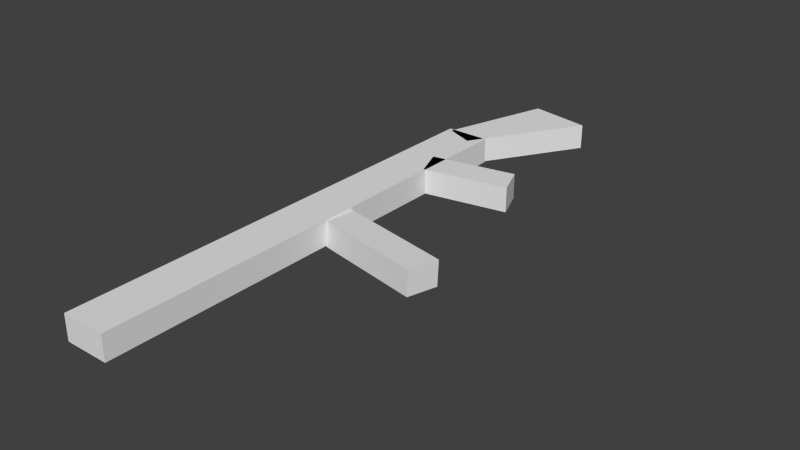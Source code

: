 # Source: ak47.blend  (saved by Blender 2.71.0; exported with 4.5.12 LTS)
import bpy
from mathutils import Matrix  # noqa: F401  (used for matrix-valued properties, if any)

bpy.ops.wm.read_factory_settings(use_empty=True)
scene = bpy.context.scene
scene.name = 'Scene'

# ---- collections
col_collection_1 = bpy.data.collections.new('Collection 1'); scene.collection.children.link(col_collection_1)

# ---- materials (node trees are filled in below, after node groups)
mat_material_001 = bpy.data.materials.new('Material.001')
mat_material_001.alpha_threshold = 0.0
mat_material_001.use_transparent_shadow = False
mat_material_001.roughness = 0.5
mat_material_001.line_color = (0.0, 0.0, 0.0, 1.0)
mat_material_002 = bpy.data.materials.new('Material.002')
mat_material_002.alpha_threshold = 0.0
mat_material_002.use_transparent_shadow = False
mat_material_002.roughness = 0.5
mat_material_002.line_color = (0.0, 0.0, 0.0, 1.0)

# ---- material node trees

# ---- world
world_world = bpy.data.worlds.new('World'); scene.world = world_world
world_world.color = (0.05088, 0.05088, 0.05088)
world_world.use_sun_shadow = False
world_world.sun_shadow_jitter_overblur = 0.0
world_world.cycles.sampling_method = 'MANUAL'
world_world.cycles.sample_map_resolution = 256

# ---- meshes
me_cube_001 = bpy.data.meshes.new('Cube.001')
me_cube_001.from_pydata([(0.3838, -0.9939, -1.0), (0.4017, -0.5075, -1.0), (0.6705, -0.486, -1.0), (0.5142, -1.01, -1.0), (0.3838, -0.9939, -0.8933), (0.4017, -0.5075, -0.8933), (0.6705, -0.486, -0.8933), (0.5142, -1.01, -0.8933)], [], [(4, 5, 1, 0), (5, 6, 2, 1), (6, 7, 3, 2), (7, 4, 0, 3), (0, 1, 2, 3), (7, 6, 5, 4)])
_uv = me_cube_001.uv_layers.new(name='UVMap')
_uv.uv.foreach_set('vector', [0.0, 0.0, 1.0, 0.0, 1.0, 1.0, 0.0, 1.0, 0.0, 0.0, 1.0, 0.0, 1.0, 1.0, 0.0, 1.0, 0.0, 0.0, 1.0, 0.0, 1.0, 1.0, 0.0, 1.0, 0.0, 0.0, 1.0, 0.0, 1.0, 1.0, 0.0, 1.0, 0.0, 0.0, 1.0, 0.0, 1.0, 1.0, 0.0, 1.0, 0.7273, 0.5902, 0.9425, 0.3653, 0.9594, 0.5597, 0.734, 0.7002])
me_cube_001.materials.append(mat_material_001)
me_cube_001.use_remesh_preserve_volume = False
me_cube_001.use_remesh_preserve_attributes = False
me_cube_001.use_mirror_vertex_groups = False
me_cube_001.update()
me_cube_002 = bpy.data.meshes.new('Cube.002')
me_cube_002.from_pydata([(0.4877, 0.4691, -0.9954), (0.4161, 0.9853, -1.0), (0.5499, 1.0, -1.0), (0.6214, 0.4838, -0.9954), (0.4877, 0.4691, -0.8886), (0.4161, 0.9853, -0.8933), (0.5499, 1.0, -0.8933), (0.6214, 0.4838, -0.8886)], [], [(4, 5, 1, 0), (5, 6, 2, 1), (6, 7, 3, 2), (7, 4, 0, 3), (0, 1, 2, 3), (7, 6, 5, 4)])
_uv = me_cube_002.uv_layers.new(name='UVMap')
_uv.uv.foreach_set('vector', [0.0, 0.0, 1.0, 0.0, 1.0, 1.0, 0.0, 1.0, 0.0, 0.0, 1.0, 0.0, 1.0, 1.0, 0.0, 1.0, 0.0, 0.0, 1.0, 0.0, 1.0, 1.0, 0.0, 1.0, 0.0, 0.0, 1.0, 0.0, 1.0, 1.0, 0.0, 1.0, 0.0, 0.0, 1.0, 0.0, 1.0, 1.0, 0.0, 1.0, 0.4452, 0.1874, 0.5366, 0.5972, 0.4939, 0.6159, 0.4364, 0.2248])
me_cube_002.materials.append(mat_material_001)
me_cube_002.use_remesh_preserve_volume = False
me_cube_002.use_remesh_preserve_attributes = False
me_cube_002.use_mirror_vertex_groups = False
me_cube_002.update()
me_cube_003 = bpy.data.meshes.new('Cube.003')
me_cube_003.from_pydata([(0.3611, -1.0, -1.0), (0.3611, 1.0, -1.0), (0.5499, 1.0, -1.0), (0.5499, -1.0, -1.0), (0.3611, -1.0, -0.8933), (0.3611, 1.0, -0.8933), (0.5499, 1.0, -0.8933), (0.5499, -1.0, -0.8933)], [], [(4, 5, 1, 0), (5, 6, 2, 1), (6, 7, 3, 2), (7, 4, 0, 3), (0, 1, 2, 3), (7, 6, 5, 4)])
_uv = me_cube_003.uv_layers.new(name='UVMap')
_uv.uv.foreach_set('vector', [0.0, 0.0, 1.0, 0.0, 1.0, 1.0, 0.0, 1.0, 0.0, 0.0, 1.0, 0.0, 1.0, 1.0, 0.0, 1.0, 0.0, 0.0, 1.0, 0.0, 1.0, 1.0, 0.0, 1.0, 0.0, 0.0, 1.0, 0.0, 1.0, 1.0, 0.0, 1.0, 0.0, 0.0, 1.0, 0.0, 1.0, 1.0, 0.0, 1.0, 0.1759, 0.6464, 0.6922, 0.6183, 0.6854, 0.8033, 0.1759, 0.8126])
me_cube_003.materials.append(mat_material_001)
me_cube_003.use_remesh_preserve_volume = False
me_cube_003.use_remesh_preserve_attributes = False
me_cube_003.use_mirror_vertex_groups = False
me_cube_003.update()
me_cube_004 = bpy.data.meshes.new('Cube.004')
me_cube_004.from_pydata([(0.39, 0.62, -1.0), (0.4161, 0.9853, -1.0), (0.5499, 1.0, -1.0), (0.5238, 0.6347, -1.0), (0.39, 0.62, -0.8933), (0.4161, 0.9853, -0.8933), (0.5499, 1.0, -0.8933), (0.5238, 0.6347, -0.8933)], [], [(4, 5, 1, 0), (5, 6, 2, 1), (6, 7, 3, 2), (7, 4, 0, 3), (0, 1, 2, 3), (7, 6, 5, 4)])
_uv = me_cube_004.uv_layers.new(name='UVMap')
_uv.uv.foreach_set('vector', [0.0, 0.0, 1.0, 0.0, 1.0, 1.0, 0.0, 1.0, 0.0, 0.0, 1.0, 0.0, 1.0, 1.0, 0.0, 1.0, 0.0, 0.0, 1.0, 0.0, 1.0, 1.0, 0.0, 1.0, 0.0, 0.0, 1.0, 0.0, 1.0, 1.0, 0.0, 1.0, 0.0, 0.0, 1.0, 0.0, 1.0, 1.0, 0.0, 1.0, 0.7192, 0.3185, 0.6786, 0.5785, 0.6427, 0.5785, 0.6765, 0.2998])
me_cube_004.materials.append(mat_material_002)
me_cube_004.use_remesh_preserve_volume = False
me_cube_004.use_remesh_preserve_attributes = False
me_cube_004.use_mirror_vertex_groups = False
me_cube_004.update()

# ---- objects
ob_cube = bpy.data.objects.new('Cube', me_cube_001)
ob_cube_001 = bpy.data.objects.new('Cube.001', me_cube_002)
ob_cube_002 = bpy.data.objects.new('Cube.002', me_cube_003)
ob_cube_003 = bpy.data.objects.new('Cube.003', me_cube_004)

# ---- transforms, parenting, visibility, modifiers, constraints
ob_cube.location = (-0.5434, 1.617, 0.9996)
ob_cube.rotation_euler = (0.0, -0.0, -0.2619)
ob_cube.lineart.crease_threshold = 0.0
ob_cube_001.location = (0.5038, -1.09, 1.008)
ob_cube_001.rotation_euler = (0.003195, 0.04254, 1.239)
ob_cube_001.lineart.crease_threshold = 0.0
ob_cube_002.location = (-0.8086, -0.4269, 0.9996)
ob_cube_002.lineart.crease_threshold = 0.0
ob_cube_003.location = (0.7923, 0.01317, 0.9996)
ob_cube_003.rotation_euler = (0.0, -0.0, 1.833)
ob_cube_003.lineart.crease_threshold = 0.0

# ---- collection membership
col_collection_1.objects.link(ob_cube)
col_collection_1.objects.link(ob_cube_001)
col_collection_1.objects.link(ob_cube_002)
col_collection_1.objects.link(ob_cube_003)

# ---- scene / render settings (as saved in the file)
scene.frame_start = 1; scene.frame_end = 250; scene.frame_set(1)
scene.render.engine = 'BLENDER_EEVEE_NEXT'
scene.render.resolution_percentage = 50
scene.render.dither_intensity = 0.0
scene.cycles.use_denoising = False
scene.cycles.samples = 10
scene.cycles.sampling_pattern = 'TABULATED_SOBOL'
scene.cycles.light_sampling_threshold = 0.0
scene.cycles.use_adaptive_sampling = False
scene.cycles.use_light_tree = False
scene.cycles.blur_glossy = 0.0
scene.cycles.volume_bounces = 1
scene.cycles.pixel_filter_type = 'GAUSSIAN'
scene.cycles.sample_clamp_indirect = 0.0
scene.view_settings.view_transform = 'Standard'
bpy.context.view_layer.update()

# ---- added for rendering (the .blend has no active camera and no usable light): camera, sun
cam_auto = bpy.data.cameras.new('AutoCamera')
cam_auto.lens = 50.0
cam_auto.sensor_width = 36.0
cam_auto.clip_end = 1000.0
ob_auto_camera = bpy.data.objects.new('AutoCamera', cam_auto)
scene.collection.objects.link(ob_auto_camera)
ob_auto_camera.location = (2.28128, -3.04688, 1.95007)
ob_auto_camera.rotation_euler = (1.09748, -7.21219e-08, 0.694738)
scene.camera = ob_auto_camera
light_auto_sun = bpy.data.lights.new('AutoSun', 'SUN')
light_auto_sun.energy = 3.0
light_auto_sun.angle = 0.0523599
ob_auto_sun = bpy.data.objects.new('AutoSun', light_auto_sun)
scene.collection.objects.link(ob_auto_sun)
ob_auto_sun.rotation_euler = (0.872665, 0.174533, 0.523599)
bpy.context.view_layer.update()

